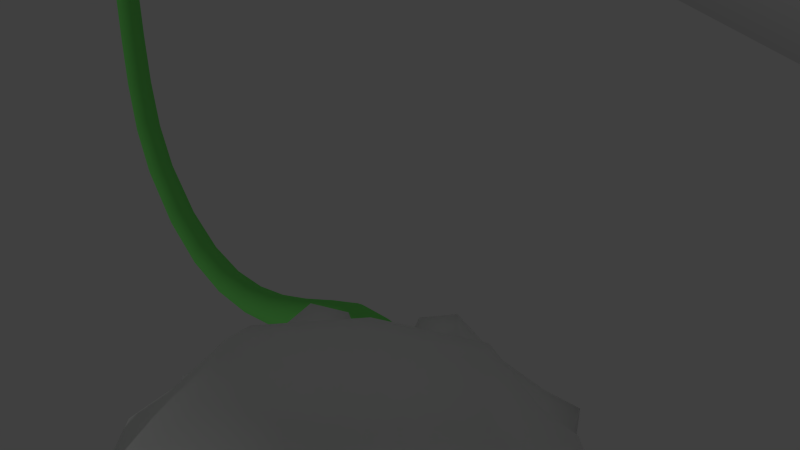 # Source: suzanne_achterbahn.blend  (saved by Blender 2.70.0; exported with 4.5.12 LTS)
import bpy
from mathutils import Matrix  # noqa: F401  (used for matrix-valued properties, if any)

bpy.ops.wm.read_factory_settings(use_empty=True)
scene = bpy.context.scene
scene.name = 'Scene'

# ---- collections
col_collection_1 = bpy.data.collections.new('Collection 1'); scene.collection.children.link(col_collection_1)

# ---- materials (node trees are filled in below, after node groups)
mat_material = bpy.data.materials.new('Material')
mat_material.alpha_threshold = 0.0
mat_material.use_transparent_shadow = False
mat_material.diffuse_color = (0.1929, 0.8, 0.156, 1.0)
mat_material.roughness = 0.5
mat_material.line_color = (0.0, 0.0, 0.0, 1.0)

# ---- material node trees

# ---- world
world_world = bpy.data.worlds.new('World'); scene.world = world_world
world_world.color = (0.05088, 0.05088, 0.05088)
world_world.use_sun_shadow = False
world_world.sun_shadow_jitter_overblur = 0.0
world_world.cycles.sampling_method = 'MANUAL'
world_world.cycles.sample_map_resolution = 256

# ---- cameras
cam_camera_001 = bpy.data.cameras.new('Camera.001')
cam_camera_001.clip_end = 100.0
cam_camera_001.lens = 35.0
cam_camera_001.sensor_width = 32.0
cam_camera_001.sensor_height = 18.0
cam_camera_001.dof.focus_distance = 0.0
cam_camera_001.dof.aperture_fstop = 128.0
cam_camera = bpy.data.cameras.new('Camera')
cam_camera.clip_end = 100.0
cam_camera.lens = 35.0
cam_camera.sensor_width = 32.0
cam_camera.sensor_height = 18.0
cam_camera.ortho_scale = 7.314
cam_camera.dof.focus_distance = 0.0
cam_camera.dof.aperture_fstop = 128.0

# ---- lights
light_lamp = bpy.data.lights.new('Lamp', 'POINT')
light_lamp.transmission_factor = 0.0
light_lamp.cutoff_distance = 30.0
light_lamp.energy = 100.0
light_lamp.shadow_buffer_clip_start = 1.001
light_lamp.shadow_soft_size = 0.1
light_lamp.shadow_maximum_resolution = 0.006
light_lamp.use_absolute_resolution = True
light_lamp.cycles.use_multiple_importance_sampling = False

# ---- meshes
me_plane = bpy.data.meshes.new('Plane')
me_plane.from_pydata([(-1.0, -1.0, 0.0), (1.0, -1.0, 0.0), (-1.0, 1.0, 0.0), (1.0, 1.0, 0.0)], [], [(0, 1, 3, 2)])
me_plane.use_remesh_preserve_volume = False
me_plane.use_remesh_preserve_attributes = False
me_plane.use_mirror_vertex_groups = False
me_plane.update()
me_cylinder_001 = bpy.data.meshes.new('Cylinder.001')
me_cylinder_001.from_pydata([(0.0, 1.0, -1.0), (0.0, 1.0, 1.0), (0.1951, 0.9808, -1.0), (0.1951, 0.9808, 1.0), (0.3827, 0.9239, -1.0), (0.3827, 0.9239, 1.0), (0.5556, 0.8315, -1.0), (0.5556, 0.8315, 1.0), (0.7071, 0.7071, -1.0), (0.7071, 0.7071, 1.0), (0.8315, 0.5556, -1.0), (0.8315, 0.5556, 1.0), (0.9239, 0.3827, -1.0), (0.9239, 0.3827, 1.0), (0.9808, 0.1951, -1.0), (0.9808, 0.1951, 1.0), (1.0, 7.55e-08, -1.0), (1.0, 7.55e-08, 1.0), (0.9808, -0.1951, -1.0), (0.9808, -0.1951, 1.0), (0.9239, -0.3827, -1.0), (0.9239, -0.3827, 1.0), (0.8315, -0.5556, -1.0), (0.8315, -0.5556, 1.0), (0.7071, -0.7071, -1.0), (0.7071, -0.7071, 1.0), (0.5556, -0.8315, -1.0), (0.5556, -0.8315, 1.0), (0.3827, -0.9239, -1.0), (0.3827, -0.9239, 1.0), (0.1951, -0.9808, -1.0), (0.1951, -0.9808, 1.0), (-3.258e-07, -1.0, -1.0), (-3.258e-07, -1.0, 1.0), (-0.1951, -0.9808, -1.0), (-0.1951, -0.9808, 1.0), (-0.3827, -0.9239, -1.0), (-0.3827, -0.9239, 1.0), (-0.5556, -0.8315, -1.0), (-0.5556, -0.8315, 1.0), (-0.7071, -0.7071, -1.0), (-0.7071, -0.7071, 1.0), (-0.8315, -0.5556, -1.0), (-0.8315, -0.5556, 1.0), (-0.9239, -0.3827, -1.0), (-0.9239, -0.3827, 1.0), (-0.9808, -0.1951, -1.0), (-0.9808, -0.1951, 1.0), (-1.0, 9.656e-07, -1.0), (-1.0, 9.656e-07, 1.0), (-0.9808, 0.1951, -1.0), (-0.9808, 0.1951, 1.0), (-0.9239, 0.3827, -1.0), (-0.9239, 0.3827, 1.0), (-0.8315, 0.5556, -1.0), (-0.8315, 0.5556, 1.0), (-0.7071, 0.7071, -1.0), (-0.7071, 0.7071, 1.0), (-0.5556, 0.8315, -1.0), (-0.5556, 0.8315, 1.0), (-0.3827, 0.9239, -1.0), (-0.3827, 0.9239, 1.0), (-0.1951, 0.9808, -1.0), (-0.1951, 0.9808, 1.0)], [], [(0, 1, 3, 2), (2, 3, 5, 4), (4, 5, 7, 6), (6, 7, 9, 8), (8, 9, 11, 10), (10, 11, 13, 12), (12, 13, 15, 14), (14, 15, 17, 16), (16, 17, 19, 18), (18, 19, 21, 20), (20, 21, 23, 22), (22, 23, 25, 24), (24, 25, 27, 26), (26, 27, 29, 28), (28, 29, 31, 30), (30, 31, 33, 32), (32, 33, 35, 34), (34, 35, 37, 36), (36, 37, 39, 38), (38, 39, 41, 40), (40, 41, 43, 42), (42, 43, 45, 44), (44, 45, 47, 46), (46, 47, 49, 48), (48, 49, 51, 50), (50, 51, 53, 52), (52, 53, 55, 54), (54, 55, 57, 56), (56, 57, 59, 58), (58, 59, 61, 60), (3, 1, 63, 61, 59, 57, 55, 53, 51, 49, 47, 45, 43, 41, 39, 37, 35, 33, 31, 29, 27, 25, 23, 21, 19, 17, 15, 13, 11, 9, 7, 5), (62, 63, 1, 0), (60, 61, 63, 62), (0, 2, 4, 6, 8, 10, 12, 14, 16, 18, 20, 22, 24, 26, 28, 30, 32, 34, 36, 38, 40, 42, 44, 46, 48, 50, 52, 54, 56, 58, 60, 62)])
me_cylinder_001.use_remesh_preserve_volume = False
me_cylinder_001.use_remesh_preserve_attributes = False
me_cylinder_001.use_mirror_vertex_groups = False
me_cylinder_001.update()
me_cylinder = bpy.data.meshes.new('Cylinder')
me_cylinder.from_pydata([(0.0, 1.0, -1.0), (0.0, 1.0, 1.0), (0.1951, 0.9808, -1.0), (0.1951, 0.9808, 1.0), (0.3827, 0.9239, -1.0), (0.3827, 0.9239, 1.0), (0.5556, 0.8315, -1.0), (0.5556, 0.8315, 1.0), (0.7071, 0.7071, -1.0), (0.7071, 0.7071, 1.0), (0.8315, 0.5556, -1.0), (0.8315, 0.5556, 1.0), (0.9239, 0.3827, -1.0), (0.9239, 0.3827, 1.0), (0.9808, 0.1951, -1.0), (0.9808, 0.1951, 1.0), (1.0, 7.55e-08, -1.0), (1.0, 7.55e-08, 1.0), (0.9808, -0.1951, -1.0), (0.9808, -0.1951, 1.0), (0.9239, -0.3827, -1.0), (0.9239, -0.3827, 1.0), (0.8315, -0.5556, -1.0), (0.8315, -0.5556, 1.0), (0.7071, -0.7071, -1.0), (0.7071, -0.7071, 1.0), (0.5556, -0.8315, -1.0), (0.5556, -0.8315, 1.0), (0.3827, -0.9239, -1.0), (0.3827, -0.9239, 1.0), (0.1951, -0.9808, -1.0), (0.1951, -0.9808, 1.0), (-3.258e-07, -1.0, -1.0), (-3.258e-07, -1.0, 1.0), (-0.1951, -0.9808, -1.0), (-0.1951, -0.9808, 1.0), (-0.3827, -0.9239, -1.0), (-0.3827, -0.9239, 1.0), (-0.5556, -0.8315, -1.0), (-0.5556, -0.8315, 1.0), (-0.7071, -0.7071, -1.0), (-0.7071, -0.7071, 1.0), (-0.8315, -0.5556, -1.0), (-0.8315, -0.5556, 1.0), (-0.9239, -0.3827, -1.0), (-0.9239, -0.3827, 1.0), (-0.9808, -0.1951, -1.0), (-0.9808, -0.1951, 1.0), (-1.0, 9.656e-07, -1.0), (-1.0, 9.656e-07, 1.0), (-0.9808, 0.1951, -1.0), (-0.9808, 0.1951, 1.0), (-0.9239, 0.3827, -1.0), (-0.9239, 0.3827, 1.0), (-0.8315, 0.5556, -1.0), (-0.8315, 0.5556, 1.0), (-0.7071, 0.7071, -1.0), (-0.7071, 0.7071, 1.0), (-0.5556, 0.8315, -1.0), (-0.5556, 0.8315, 1.0), (-0.3827, 0.9239, -1.0), (-0.3827, 0.9239, 1.0), (-0.1951, 0.9808, -1.0), (-0.1951, 0.9808, 1.0)], [], [(0, 1, 3, 2), (2, 3, 5, 4), (4, 5, 7, 6), (6, 7, 9, 8), (8, 9, 11, 10), (10, 11, 13, 12), (12, 13, 15, 14), (14, 15, 17, 16), (16, 17, 19, 18), (18, 19, 21, 20), (20, 21, 23, 22), (22, 23, 25, 24), (24, 25, 27, 26), (26, 27, 29, 28), (28, 29, 31, 30), (30, 31, 33, 32), (32, 33, 35, 34), (34, 35, 37, 36), (36, 37, 39, 38), (38, 39, 41, 40), (40, 41, 43, 42), (42, 43, 45, 44), (44, 45, 47, 46), (46, 47, 49, 48), (48, 49, 51, 50), (50, 51, 53, 52), (52, 53, 55, 54), (54, 55, 57, 56), (56, 57, 59, 58), (58, 59, 61, 60), (3, 1, 63, 61, 59, 57, 55, 53, 51, 49, 47, 45, 43, 41, 39, 37, 35, 33, 31, 29, 27, 25, 23, 21, 19, 17, 15, 13, 11, 9, 7, 5), (62, 63, 1, 0), (60, 61, 63, 62), (0, 2, 4, 6, 8, 10, 12, 14, 16, 18, 20, 22, 24, 26, 28, 30, 32, 34, 36, 38, 40, 42, 44, 46, 48, 50, 52, 54, 56, 58, 60, 62)])
me_cylinder.use_remesh_preserve_volume = False
me_cylinder.use_remesh_preserve_attributes = False
me_cylinder.use_mirror_vertex_groups = False
me_cylinder.update()
me_suzanne = bpy.data.meshes.new('Suzanne')
me_suzanne.from_pydata([(0.4375, -0.7656, 0.1641), (-0.4375, -0.7656, 0.1641), (0.5, -0.6875, 0.09375), (-0.5, -0.6875, 0.09375), (0.5469, -0.5781, 0.05469), (-0.5469, -0.5781, 0.05469), (0.3516, -0.6172, -0.02344), (-0.3516, -0.6172, -0.02344), (0.3516, -0.7188, 0.03125), (-0.3516, -0.7188, 0.03125), (0.3516, -0.7812, 0.1328), (-0.3516, -0.7812, 0.1328), (0.2734, -0.7969, 0.1641), (-0.2734, -0.7969, 0.1641), (0.2031, -0.7422, 0.09375), (-0.2031, -0.7422, 0.09375), (0.1562, -0.6484, 0.05469), (-0.1562, -0.6484, 0.05469), (0.07812, -0.6562, 0.2422), (-0.07812, -0.6562, 0.2422), (0.1406, -0.7422, 0.2422), (-0.1406, -0.7422, 0.2422), (0.2422, -0.7969, 0.2422), (-0.2422, -0.7969, 0.2422), (0.2734, -0.7969, 0.3281), (-0.2734, -0.7969, 0.3281), (0.2031, -0.7422, 0.3906), (-0.2031, -0.7422, 0.3906), (0.1562, -0.6484, 0.4375), (-0.1562, -0.6484, 0.4375), (0.3516, -0.6172, 0.5156), (-0.3516, -0.6172, 0.5156), (0.3516, -0.7188, 0.4531), (-0.3516, -0.7188, 0.4531), (0.3516, -0.7812, 0.3594), (-0.3516, -0.7812, 0.3594), (0.4375, -0.7656, 0.3281), (-0.4375, -0.7656, 0.3281), (0.5, -0.6875, 0.3906), (-0.5, -0.6875, 0.3906), (0.5469, -0.5781, 0.4375), (-0.5469, -0.5781, 0.4375), (0.625, -0.5625, 0.2422), (-0.625, -0.5625, 0.2422), (0.5625, -0.6719, 0.2422), (-0.5625, -0.6719, 0.2422), (0.4688, -0.7578, 0.2422), (-0.4688, -0.7578, 0.2422), (0.4766, -0.7734, 0.2422), (-0.4766, -0.7734, 0.2422), (0.4453, -0.7812, 0.3359), (-0.4453, -0.7812, 0.3359), (0.3516, -0.8047, 0.375), (-0.3516, -0.8047, 0.375), (0.2656, -0.8203, 0.3359), (-0.2656, -0.8203, 0.3359), (0.2266, -0.8203, 0.2422), (-0.2266, -0.8203, 0.2422), (0.2656, -0.8203, 0.1562), (-0.2656, -0.8203, 0.1562), (0.3516, -0.8281, 0.2422), (-0.3516, -0.8281, 0.2422), (0.3516, -0.8047, 0.1172), (-0.3516, -0.8047, 0.1172), (0.4453, -0.7812, 0.1562), (-0.4453, -0.7812, 0.1562), (0.0, -0.7422, 0.4297), (0.0, -0.8203, 0.3516), (0.0, -0.7344, -0.6797), (0.0, -0.7812, -0.3203), (0.0, -0.7969, -0.1875), (0.0, -0.7188, -0.7734), (0.0, -0.6016, 0.4062), (0.0, -0.5703, 0.5703), (0.0, 0.5469, 0.8984), (0.0, 0.8516, 0.5625), (0.0, 0.8281, 0.07031), (0.0, 0.3516, -0.3828), (0.2031, -0.5625, -0.1875), (-0.2031, -0.5625, -0.1875), (0.3125, -0.5703, -0.4375), (-0.3125, -0.5703, -0.4375), (0.3516, -0.5703, -0.6953), (-0.3516, -0.5703, -0.6953), (0.3672, -0.5312, -0.8906), (-0.3672, -0.5312, -0.8906), (0.3281, -0.5234, -0.9453), (-0.3281, -0.5234, -0.9453), (0.1797, -0.5547, -0.9688), (-0.1797, -0.5547, -0.9688), (0.0, -0.5781, -0.9844), (0.4375, -0.5312, -0.1406), (-0.4375, -0.5312, -0.1406), (0.6328, -0.5391, -0.03906), (-0.6328, -0.5391, -0.03906), (0.8281, -0.4453, 0.1484), (-0.8281, -0.4453, 0.1484), (0.8594, -0.5938, 0.4297), (-0.8594, -0.5938, 0.4297), (0.7109, -0.625, 0.4844), (-0.7109, -0.625, 0.4844), (0.4922, -0.6875, 0.6016), (-0.4922, -0.6875, 0.6016), (0.3203, -0.7344, 0.7578), (-0.3203, -0.7344, 0.7578), (0.1562, -0.7578, 0.7188), (-0.1562, -0.7578, 0.7188), (0.0625, -0.75, 0.4922), (-0.0625, -0.75, 0.4922), (0.1641, -0.7734, 0.4141), (-0.1641, -0.7734, 0.4141), (0.125, -0.7656, 0.3047), (-0.125, -0.7656, 0.3047), (0.2031, -0.7422, 0.09375), (-0.2031, -0.7422, 0.09375), (0.375, -0.7031, 0.01562), (-0.375, -0.7031, 0.01562), (0.4922, -0.6719, 0.0625), (-0.4922, -0.6719, 0.0625), (0.625, -0.6484, 0.1875), (-0.625, -0.6484, 0.1875), (0.6406, -0.6484, 0.2969), (-0.6406, -0.6484, 0.2969), (0.6016, -0.6641, 0.375), (-0.6016, -0.6641, 0.375), (0.4297, -0.7188, 0.4375), (-0.4297, -0.7188, 0.4375), (0.25, -0.7578, 0.4688), (-0.25, -0.7578, 0.4688), (0.0, -0.7344, -0.7656), (0.1094, -0.7344, -0.7188), (-0.1094, -0.7344, -0.7188), (0.1172, -0.7109, -0.8359), (-0.1172, -0.7109, -0.8359), (0.0625, -0.6953, -0.8828), (-0.0625, -0.6953, -0.8828), (0.0, -0.6875, -0.8906), (0.0, -0.75, -0.1953), (0.0, -0.7422, -0.1406), (0.1016, -0.7422, -0.1484), (-0.1016, -0.7422, -0.1484), (0.125, -0.75, -0.2266), (-0.125, -0.75, -0.2266), (0.08594, -0.7422, -0.2891), (-0.08594, -0.7422, -0.2891), (0.3984, -0.6719, -0.04688), (-0.3984, -0.6719, -0.04688), (0.6172, -0.625, 0.05469), (-0.6172, -0.625, 0.05469), (0.7266, -0.6016, 0.2031), (-0.7266, -0.6016, 0.2031), (0.7422, -0.6562, 0.375), (-0.7422, -0.6562, 0.375), (0.6875, -0.7266, 0.4141), (-0.6875, -0.7266, 0.4141), (0.4375, -0.7969, 0.5469), (-0.4375, -0.7969, 0.5469), (0.3125, -0.8359, 0.6406), (-0.3125, -0.8359, 0.6406), (0.2031, -0.8516, 0.6172), (-0.2031, -0.8516, 0.6172), (0.1016, -0.8438, 0.4297), (-0.1016, -0.8438, 0.4297), (0.125, -0.8125, -0.1016), (-0.125, -0.8125, -0.1016), (0.2109, -0.7109, -0.4453), (-0.2109, -0.7109, -0.4453), (0.25, -0.6875, -0.7031), (-0.25, -0.6875, -0.7031), (0.2656, -0.6641, -0.8203), (-0.2656, -0.6641, -0.8203), (0.2344, -0.6328, -0.9141), (-0.2344, -0.6328, -0.9141), (0.1641, -0.6328, -0.9297), (-0.1641, -0.6328, -0.9297), (0.0, -0.6406, -0.9453), (0.0, -0.7266, 0.04688), (0.0, -0.7656, 0.2109), (0.3281, -0.7422, 0.4766), (-0.3281, -0.7422, 0.4766), (0.1641, -0.75, 0.1406), (-0.1641, -0.75, 0.1406), (0.1328, -0.7578, 0.2109), (-0.1328, -0.7578, 0.2109), (0.1172, -0.7344, -0.6875), (-0.1172, -0.7344, -0.6875), (0.07812, -0.75, -0.4453), (-0.07812, -0.75, -0.4453), (0.0, -0.75, -0.4453), (0.0, -0.7422, -0.3281), (0.09375, -0.7812, -0.2734), (-0.09375, -0.7812, -0.2734), (0.1328, -0.7969, -0.2266), (-0.1328, -0.7969, -0.2266), (0.1094, -0.7812, -0.1328), (-0.1094, -0.7812, -0.1328), (0.03906, -0.7812, -0.125), (-0.03906, -0.7812, -0.125), (0.0, -0.8281, -0.2031), (0.04688, -0.8125, -0.1484), (-0.04688, -0.8125, -0.1484), (0.09375, -0.8125, -0.1562), (-0.09375, -0.8125, -0.1562), (0.1094, -0.8281, -0.2266), (-0.1094, -0.8281, -0.2266), (0.07812, -0.8047, -0.25), (-0.07812, -0.8047, -0.25), (0.0, -0.8047, -0.2891), (0.2578, -0.5547, -0.3125), (-0.2578, -0.5547, -0.3125), (0.1641, -0.7109, -0.2422), (-0.1641, -0.7109, -0.2422), (0.1797, -0.7109, -0.3125), (-0.1797, -0.7109, -0.3125), (0.2344, -0.5547, -0.25), (-0.2344, -0.5547, -0.25), (0.0, -0.6875, -0.875), (0.04688, -0.6875, -0.8672), (-0.04688, -0.6875, -0.8672), (0.09375, -0.7109, -0.8203), (-0.09375, -0.7109, -0.8203), (0.09375, -0.7266, -0.7422), (-0.09375, -0.7266, -0.7422), (0.0, -0.6562, -0.7812), (0.09375, -0.6641, -0.75), (-0.09375, -0.6641, -0.75), (0.09375, -0.6406, -0.8125), (-0.09375, -0.6406, -0.8125), (0.04688, -0.6328, -0.8516), (-0.04688, -0.6328, -0.8516), (0.0, -0.6328, -0.8594), (0.1719, -0.7812, 0.2188), (-0.1719, -0.7812, 0.2188), (0.1875, -0.7734, 0.1562), (-0.1875, -0.7734, 0.1562), (0.3359, -0.7578, 0.4297), (-0.3359, -0.7578, 0.4297), (0.2734, -0.7734, 0.4219), (-0.2734, -0.7734, 0.4219), (0.4219, -0.7734, 0.3984), (-0.4219, -0.7734, 0.3984), (0.5625, -0.6953, 0.3516), (-0.5625, -0.6953, 0.3516), (0.5859, -0.6875, 0.2891), (-0.5859, -0.6875, 0.2891), (0.5781, -0.6797, 0.1953), (-0.5781, -0.6797, 0.1953), (0.4766, -0.7188, 0.1016), (-0.4766, -0.7188, 0.1016), (0.375, -0.7422, 0.0625), (-0.375, -0.7422, 0.0625), (0.2266, -0.7812, 0.1094), (-0.2266, -0.7812, 0.1094), (0.1797, -0.7812, 0.2969), (-0.1797, -0.7812, 0.2969), (0.2109, -0.7812, 0.375), (-0.2109, -0.7812, 0.375), (0.2344, -0.7578, 0.3594), (-0.2344, -0.7578, 0.3594), (0.1953, -0.7578, 0.2969), (-0.1953, -0.7578, 0.2969), (0.2422, -0.7578, 0.125), (-0.2422, -0.7578, 0.125), (0.375, -0.7266, 0.08594), (-0.375, -0.7266, 0.08594), (0.4609, -0.7031, 0.1172), (-0.4609, -0.7031, 0.1172), (0.5469, -0.6719, 0.2109), (-0.5469, -0.6719, 0.2109), (0.5547, -0.6719, 0.2812), (-0.5547, -0.6719, 0.2812), (0.5312, -0.6797, 0.3359), (-0.5312, -0.6797, 0.3359), (0.4141, -0.75, 0.3906), (-0.4141, -0.75, 0.3906), (0.2812, -0.7656, 0.3984), (-0.2812, -0.7656, 0.3984), (0.3359, -0.75, 0.4062), (-0.3359, -0.75, 0.4062), (0.2031, -0.75, 0.1719), (-0.2031, -0.75, 0.1719), (0.1953, -0.75, 0.2266), (-0.1953, -0.75, 0.2266), (0.1094, -0.6094, 0.4609), (-0.1094, -0.6094, 0.4609), (0.1953, -0.6172, 0.6641), (-0.1953, -0.6172, 0.6641), (0.3359, -0.5938, 0.6875), (-0.3359, -0.5938, 0.6875), (0.4844, -0.5547, 0.5547), (-0.4844, -0.5547, 0.5547), (0.6797, -0.4922, 0.4531), (-0.6797, -0.4922, 0.4531), (0.7969, -0.4609, 0.4062), (-0.7969, -0.4609, 0.4062), (0.7734, -0.375, 0.1641), (-0.7734, -0.375, 0.1641), (0.6016, -0.4141, 0.0), (-0.6016, -0.4141, 0.0), (0.4375, -0.4688, -0.09375), (-0.4375, -0.4688, -0.09375), (0.0, -0.2891, 0.8984), (0.0, 0.07812, 0.9844), (0.0, 0.6719, -0.1953), (0.0, -0.1875, -0.4609), (0.0, -0.4609, -0.9766), (0.0, -0.3438, -0.8047), (0.0, -0.3203, -0.5703), (0.0, -0.2812, -0.4844), (0.8516, -0.05469, 0.2344), (-0.8516, -0.05469, 0.2344), (0.8594, 0.04688, 0.3203), (-0.8594, 0.04688, 0.3203), (0.7734, 0.4375, 0.2656), (-0.7734, 0.4375, 0.2656), (0.4609, 0.7031, 0.4375), (-0.4609, 0.7031, 0.4375), (0.7344, -0.07031, -0.04688), (-0.7344, -0.07031, -0.04688), (0.5938, 0.1641, -0.125), (-0.5938, 0.1641, -0.125), (0.6406, 0.4297, -0.007812), (-0.6406, 0.4297, -0.007812), (0.3359, 0.6641, 0.05469), (-0.3359, 0.6641, 0.05469), (0.2344, -0.4062, -0.3516), (-0.2344, -0.4062, -0.3516), (0.1797, -0.2578, -0.4141), (-0.1797, -0.2578, -0.4141), (0.2891, -0.3828, -0.7109), (-0.2891, -0.3828, -0.7109), (0.25, -0.3906, -0.5), (-0.25, -0.3906, -0.5), (0.3281, -0.3984, -0.9141), (-0.3281, -0.3984, -0.9141), (0.1406, -0.3672, -0.7578), (-0.1406, -0.3672, -0.7578), (0.125, -0.3594, -0.5391), (-0.125, -0.3594, -0.5391), (0.1641, -0.4375, -0.9453), (-0.1641, -0.4375, -0.9453), (0.2188, -0.4297, -0.2812), (-0.2188, -0.4297, -0.2812), (0.2109, -0.4688, -0.2266), (-0.2109, -0.4688, -0.2266), (0.2031, -0.5, -0.1719), (-0.2031, -0.5, -0.1719), (0.2109, -0.1641, -0.3906), (-0.2109, -0.1641, -0.3906), (0.2969, 0.2656, -0.3125), (-0.2969, 0.2656, -0.3125), (0.3438, 0.5391, -0.1484), (-0.3438, 0.5391, -0.1484), (0.4531, 0.3828, 0.8672), (-0.4531, 0.3828, 0.8672), (0.4531, 0.07031, 0.9297), (-0.4531, 0.07031, 0.9297), (0.4531, -0.2344, 0.8516), (-0.4531, -0.2344, 0.8516), (0.4609, -0.4297, 0.5234), (-0.4609, -0.4297, 0.5234), (0.7266, -0.3359, 0.4062), (-0.7266, -0.3359, 0.4062), (0.6328, -0.2812, 0.4531), (-0.6328, -0.2812, 0.4531), (0.6406, -0.05469, 0.7031), (-0.6406, -0.05469, 0.7031), (0.7969, -0.125, 0.5625), (-0.7969, -0.125, 0.5625), (0.7969, 0.1172, 0.6172), (-0.7969, 0.1172, 0.6172), (0.6406, 0.1953, 0.75), (-0.6406, 0.1953, 0.75), (0.6406, 0.4453, 0.6797), (-0.6406, 0.4453, 0.6797), (0.7969, 0.3594, 0.5391), (-0.7969, 0.3594, 0.5391), (0.6172, 0.5859, 0.3281), (-0.6172, 0.5859, 0.3281), (0.4844, 0.5469, 0.02344), (-0.4844, 0.5469, 0.02344), (0.8203, 0.2031, 0.3281), (-0.8203, 0.2031, 0.3281), (0.4062, -0.1484, -0.1719), (-0.4062, -0.1484, -0.1719), (0.4297, 0.2109, -0.1953), (-0.4297, 0.2109, -0.1953), (0.8906, 0.2344, 0.4062), (-0.8906, 0.2344, 0.4062), (0.7734, 0.125, -0.1406), (-0.7734, 0.125, -0.1406), (1.039, 0.3281, -0.1016), (-1.039, 0.3281, -0.1016), (1.281, 0.4297, 0.05469), (-1.281, 0.4297, 0.05469), (1.352, 0.4219, 0.3203), (-1.352, 0.4219, 0.3203), (1.234, 0.4219, 0.5078), (-1.234, 0.4219, 0.5078), (1.023, 0.3125, 0.4766), (-1.023, 0.3125, 0.4766), (1.016, 0.2891, 0.4141), (-1.016, 0.2891, 0.4141), (1.188, 0.3906, 0.4375), (-1.188, 0.3906, 0.4375), (1.266, 0.4062, 0.2891), (-1.266, 0.4062, 0.2891), (1.211, 0.4062, 0.07812), (-1.211, 0.4062, 0.07812), (1.031, 0.3047, -0.03906), (-1.031, 0.3047, -0.03906), (0.8281, 0.1328, -0.07031), (-0.8281, 0.1328, -0.07031), (0.9219, 0.2188, 0.3594), (-0.9219, 0.2188, 0.3594), (0.9453, 0.2891, 0.3047), (-0.9453, 0.2891, 0.3047), (0.8828, 0.2109, -0.02344), (-0.8828, 0.2109, -0.02344), (1.039, 0.3672, 0.0), (-1.039, 0.3672, 0.0), (1.188, 0.4453, 0.09375), (-1.188, 0.4453, 0.09375), (1.234, 0.4453, 0.25), (-1.234, 0.4453, 0.25), (1.172, 0.4375, 0.3594), (-1.172, 0.4375, 0.3594), (1.023, 0.3594, 0.3438), (-1.023, 0.3594, 0.3438), (0.8438, 0.2109, 0.2891), (-0.8438, 0.2109, 0.2891), (0.8359, 0.2734, 0.1719), (-0.8359, 0.2734, 0.1719), (0.7578, 0.2734, 0.09375), (-0.7578, 0.2734, 0.09375), (0.8203, 0.2734, 0.08594), (-0.8203, 0.2734, 0.08594), (0.8438, 0.2734, 0.01562), (-0.8438, 0.2734, 0.01562), (0.8125, 0.2734, -0.01562), (-0.8125, 0.2734, -0.01562), (0.7266, 0.07031, 0.0), (-0.7266, 0.07031, 0.0), (0.7188, 0.1719, -0.02344), (-0.7188, 0.1719, -0.02344), (0.7188, 0.1875, 0.03906), (-0.7188, 0.1875, 0.03906), (0.7969, 0.2109, 0.2031), (-0.7969, 0.2109, 0.2031), (0.8906, 0.2656, 0.2422), (-0.8906, 0.2656, 0.2422), (0.8906, 0.3203, 0.2344), (-0.8906, 0.3203, 0.2344), (0.8125, 0.3203, -0.01562), (-0.8125, 0.3203, -0.01562), (0.8516, 0.3203, 0.01562), (-0.8516, 0.3203, 0.01562), (0.8281, 0.3203, 0.07812), (-0.8281, 0.3203, 0.07812), (0.7656, 0.3203, 0.09375), (-0.7656, 0.3203, 0.09375), (0.8438, 0.3203, 0.1719), (-0.8438, 0.3203, 0.1719), (1.039, 0.4141, 0.3281), (-1.039, 0.4141, 0.3281), (1.188, 0.4844, 0.3438), (-1.188, 0.4844, 0.3438), (1.258, 0.4922, 0.2422), (-1.258, 0.4922, 0.2422), (1.211, 0.4844, 0.08594), (-1.211, 0.4844, 0.08594), (1.047, 0.4219, 0.0), (-1.047, 0.4219, 0.0), (0.8828, 0.2656, -0.01562), (-0.8828, 0.2656, -0.01562), (0.9531, 0.3438, 0.2891), (-0.9531, 0.3438, 0.2891), (0.8906, 0.3281, 0.1094), (-0.8906, 0.3281, 0.1094), (0.9375, 0.3359, 0.0625), (-0.9375, 0.3359, 0.0625), (1.0, 0.3672, 0.125), (-1.0, 0.3672, 0.125), (0.9609, 0.3516, 0.1719), (-0.9609, 0.3516, 0.1719), (1.016, 0.375, 0.2344), (-1.016, 0.375, 0.2344), (1.055, 0.3828, 0.1875), (-1.055, 0.3828, 0.1875), (1.109, 0.3906, 0.2109), (-1.109, 0.3906, 0.2109), (1.086, 0.3906, 0.2734), (-1.086, 0.3906, 0.2734), (1.023, 0.4844, 0.4375), (-1.023, 0.4844, 0.4375), (1.25, 0.5469, 0.4688), (-1.25, 0.5469, 0.4688), (1.367, 0.5, 0.2969), (-1.367, 0.5, 0.2969), (1.312, 0.5312, 0.05469), (-1.312, 0.5312, 0.05469), (1.039, 0.4922, -0.08594), (-1.039, 0.4922, -0.08594), (0.7891, 0.3281, -0.125), (-0.7891, 0.3281, -0.125), (0.8594, 0.3828, 0.3828), (-0.8594, 0.3828, 0.3828)], [], [(46, 0, 2, 44), (3, 1, 47, 45), (44, 2, 4, 42), (5, 3, 45, 43), (2, 8, 6, 4), (7, 9, 3, 5), (0, 10, 8, 2), (9, 11, 1, 3), (10, 12, 14, 8), (15, 13, 11, 9), (8, 14, 16, 6), (17, 15, 9, 7), (14, 20, 18, 16), (19, 21, 15, 17), (12, 22, 20, 14), (21, 23, 13, 15), (22, 24, 26, 20), (27, 25, 23, 21), (20, 26, 28, 18), (29, 27, 21, 19), (26, 32, 30, 28), (31, 33, 27, 29), (24, 34, 32, 26), (33, 35, 25, 27), (34, 36, 38, 32), (39, 37, 35, 33), (32, 38, 40, 30), (41, 39, 33, 31), (38, 44, 42, 40), (43, 45, 39, 41), (36, 46, 44, 38), (45, 47, 37, 39), (46, 36, 50, 48), (51, 37, 47, 49), (36, 34, 52, 50), (53, 35, 37, 51), (34, 24, 54, 52), (55, 25, 35, 53), (24, 22, 56, 54), (57, 23, 25, 55), (22, 12, 58, 56), (59, 13, 23, 57), (12, 10, 62, 58), (63, 11, 13, 59), (10, 0, 64, 62), (65, 1, 11, 63), (0, 46, 48, 64), (49, 47, 1, 65), (60, 64, 48), (49, 65, 61), (62, 64, 60), (61, 65, 63), (60, 58, 62), (63, 59, 61), (60, 56, 58), (59, 57, 61), (60, 54, 56), (57, 55, 61), (60, 52, 54), (55, 53, 61), (60, 50, 52), (53, 51, 61), (60, 48, 50), (51, 49, 61), (88, 173, 175, 90), (175, 174, 89, 90), (86, 171, 173, 88), (174, 172, 87, 89), (84, 169, 171, 86), (172, 170, 85, 87), (82, 167, 169, 84), (170, 168, 83, 85), (80, 165, 167, 82), (168, 166, 81, 83), (78, 91, 145, 163), (146, 92, 79, 164), (91, 93, 147, 145), (148, 94, 92, 146), (93, 95, 149, 147), (150, 96, 94, 148), (95, 97, 151, 149), (152, 98, 96, 150), (97, 99, 153, 151), (154, 100, 98, 152), (99, 101, 155, 153), (156, 102, 100, 154), (101, 103, 157, 155), (158, 104, 102, 156), (103, 105, 159, 157), (160, 106, 104, 158), (105, 107, 161, 159), (162, 108, 106, 160), (107, 66, 67, 161), (67, 66, 108, 162), (109, 127, 159, 161), (160, 128, 110, 162), (127, 178, 157, 159), (158, 179, 128, 160), (125, 155, 157, 178), (158, 156, 126, 179), (123, 153, 155, 125), (156, 154, 124, 126), (121, 151, 153, 123), (154, 152, 122, 124), (119, 149, 151, 121), (152, 150, 120, 122), (117, 147, 149, 119), (150, 148, 118, 120), (115, 145, 147, 117), (148, 146, 116, 118), (113, 163, 145, 115), (146, 164, 114, 116), (113, 180, 176, 163), (176, 181, 114, 164), (109, 161, 67, 111), (67, 162, 110, 112), (111, 67, 177, 182), (177, 67, 112, 183), (176, 180, 182, 177), (183, 181, 176, 177), (134, 136, 175, 173), (175, 136, 135, 174), (132, 134, 173, 171), (174, 135, 133, 172), (130, 132, 171, 169), (172, 133, 131, 170), (165, 186, 184, 167), (185, 187, 166, 168), (130, 169, 167, 184), (168, 170, 131, 185), (143, 189, 188, 186), (188, 189, 144, 187), (184, 186, 188, 68), (188, 187, 185, 68), (129, 130, 184, 68), (185, 131, 129, 68), (141, 192, 190, 143), (191, 193, 142, 144), (139, 194, 192, 141), (193, 195, 140, 142), (138, 196, 194, 139), (195, 197, 138, 140), (137, 70, 196, 138), (197, 70, 137, 138), (189, 143, 190, 69), (191, 144, 189, 69), (69, 190, 205, 207), (206, 191, 69, 207), (70, 198, 199, 196), (200, 198, 70, 197), (196, 199, 201, 194), (202, 200, 197, 195), (194, 201, 203, 192), (204, 202, 195, 193), (192, 203, 205, 190), (206, 204, 193, 191), (198, 203, 201, 199), (202, 204, 198, 200), (198, 207, 205, 203), (206, 207, 198, 204), (138, 139, 163, 176), (164, 140, 138, 176), (139, 141, 210, 163), (211, 142, 140, 164), (141, 143, 212, 210), (213, 144, 142, 211), (143, 186, 165, 212), (166, 187, 144, 213), (80, 208, 212, 165), (213, 209, 81, 166), (208, 214, 210, 212), (211, 215, 209, 213), (78, 163, 210, 214), (211, 164, 79, 215), (130, 129, 71, 221), (71, 129, 131, 222), (132, 130, 221, 219), (222, 131, 133, 220), (134, 132, 219, 217), (220, 133, 135, 218), (136, 134, 217, 216), (218, 135, 136, 216), (216, 217, 228, 230), (229, 218, 216, 230), (217, 219, 226, 228), (227, 220, 218, 229), (219, 221, 224, 226), (225, 222, 220, 227), (221, 71, 223, 224), (223, 71, 222, 225), (223, 230, 228, 224), (229, 230, 223, 225), (224, 228, 226), (227, 229, 225), (182, 180, 233, 231), (234, 181, 183, 232), (111, 182, 231, 253), (232, 183, 112, 254), (109, 111, 253, 255), (254, 112, 110, 256), (180, 113, 251, 233), (252, 114, 181, 234), (113, 115, 249, 251), (250, 116, 114, 252), (115, 117, 247, 249), (248, 118, 116, 250), (117, 119, 245, 247), (246, 120, 118, 248), (119, 121, 243, 245), (244, 122, 120, 246), (121, 123, 241, 243), (242, 124, 122, 244), (123, 125, 239, 241), (240, 126, 124, 242), (125, 178, 235, 239), (236, 179, 126, 240), (178, 127, 237, 235), (238, 128, 179, 236), (127, 109, 255, 237), (256, 110, 128, 238), (237, 255, 257, 275), (258, 256, 238, 276), (235, 237, 275, 277), (276, 238, 236, 278), (239, 235, 277, 273), (278, 236, 240, 274), (241, 239, 273, 271), (274, 240, 242, 272), (243, 241, 271, 269), (272, 242, 244, 270), (245, 243, 269, 267), (270, 244, 246, 268), (247, 245, 267, 265), (268, 246, 248, 266), (249, 247, 265, 263), (266, 248, 250, 264), (251, 249, 263, 261), (264, 250, 252, 262), (233, 251, 261, 279), (262, 252, 234, 280), (255, 253, 259, 257), (260, 254, 256, 258), (253, 231, 281, 259), (282, 232, 254, 260), (231, 233, 279, 281), (280, 234, 232, 282), (66, 107, 283, 72), (284, 108, 66, 72), (107, 105, 285, 283), (286, 106, 108, 284), (105, 103, 287, 285), (288, 104, 106, 286), (103, 101, 289, 287), (290, 102, 104, 288), (101, 99, 291, 289), (292, 100, 102, 290), (99, 97, 293, 291), (294, 98, 100, 292), (97, 95, 295, 293), (296, 96, 98, 294), (95, 93, 297, 295), (298, 94, 96, 296), (93, 91, 299, 297), (300, 92, 94, 298), (307, 308, 327, 337), (328, 308, 307, 338), (306, 307, 337, 335), (338, 307, 306, 336), (305, 306, 335, 339), (336, 306, 305, 340), (88, 90, 305, 339), (305, 90, 89, 340), (86, 88, 339, 333), (340, 89, 87, 334), (84, 86, 333, 329), (334, 87, 85, 330), (82, 84, 329, 331), (330, 85, 83, 332), (329, 335, 337, 331), (338, 336, 330, 332), (329, 333, 339, 335), (340, 334, 330, 336), (325, 331, 337, 327), (338, 332, 326, 328), (80, 82, 331, 325), (332, 83, 81, 326), (208, 341, 343, 214), (344, 342, 209, 215), (80, 325, 341, 208), (342, 326, 81, 209), (78, 214, 343, 345), (344, 215, 79, 346), (78, 345, 299, 91), (300, 346, 79, 92), (76, 323, 351, 303), (352, 324, 76, 303), (303, 351, 349, 77), (350, 352, 303, 77), (77, 349, 347, 304), (348, 350, 77, 304), (304, 347, 327, 308), (328, 348, 304, 308), (325, 327, 347, 341), (348, 328, 326, 342), (295, 297, 317, 309), (318, 298, 296, 310), (75, 315, 323, 76), (324, 316, 75, 76), (301, 357, 355, 302), (356, 358, 301, 302), (302, 355, 353, 74), (354, 356, 302, 74), (74, 353, 315, 75), (316, 354, 74, 75), (291, 293, 361, 363), (362, 294, 292, 364), (363, 361, 367, 365), (368, 362, 364, 366), (365, 367, 369, 371), (370, 368, 366, 372), (371, 369, 375, 373), (376, 370, 372, 374), (313, 377, 373, 375), (374, 378, 314, 376), (315, 353, 373, 377), (374, 354, 316, 378), (353, 355, 371, 373), (372, 356, 354, 374), (355, 357, 365, 371), (366, 358, 356, 372), (357, 359, 363, 365), (364, 360, 358, 366), (289, 291, 363, 359), (364, 292, 290, 360), (73, 359, 357, 301), (358, 360, 73, 301), (283, 285, 287, 289), (288, 286, 284, 290), (283, 289, 359, 73), (360, 290, 284, 73), (72, 283, 73), (73, 284, 72), (293, 295, 309, 361), (310, 296, 294, 362), (309, 311, 367, 361), (368, 312, 310, 362), (311, 381, 369, 367), (370, 382, 312, 368), (313, 375, 369, 381), (370, 376, 314, 382), (347, 349, 385, 383), (386, 350, 348, 384), (317, 383, 385, 319), (386, 384, 318, 320), (297, 299, 383, 317), (384, 300, 298, 318), (299, 343, 341, 383), (342, 344, 300, 384), (341, 347, 383), (384, 348, 342), (299, 345, 343), (344, 346, 300), (313, 321, 379, 377), (380, 322, 314, 378), (315, 377, 379, 323), (380, 378, 316, 324), (319, 385, 379, 321), (380, 386, 320, 322), (349, 351, 379, 385), (380, 352, 350, 386), (323, 379, 351), (352, 380, 324), (399, 387, 413, 401), (414, 388, 400, 402), (399, 401, 403, 397), (404, 402, 400, 398), (397, 403, 405, 395), (406, 404, 398, 396), (395, 405, 407, 393), (408, 406, 396, 394), (393, 407, 409, 391), (410, 408, 394, 392), (391, 409, 411, 389), (412, 410, 392, 390), (409, 419, 417, 411), (418, 420, 410, 412), (407, 421, 419, 409), (420, 422, 408, 410), (405, 423, 421, 407), (422, 424, 406, 408), (403, 425, 423, 405), (424, 426, 404, 406), (401, 427, 425, 403), (426, 428, 402, 404), (401, 413, 415, 427), (416, 414, 402, 428), (317, 319, 443, 441), (444, 320, 318, 442), (319, 389, 411, 443), (412, 390, 320, 444), (309, 317, 441, 311), (442, 318, 310, 312), (381, 429, 413, 387), (414, 430, 382, 388), (411, 417, 439, 443), (440, 418, 412, 444), (437, 445, 443, 439), (444, 446, 438, 440), (433, 445, 437, 435), (438, 446, 434, 436), (431, 447, 445, 433), (446, 448, 432, 434), (429, 447, 431, 449), (432, 448, 430, 450), (413, 429, 449, 415), (450, 430, 414, 416), (311, 447, 429, 381), (430, 448, 312, 382), (311, 441, 445, 447), (446, 442, 312, 448), (441, 443, 445), (446, 444, 442), (415, 449, 451, 475), (452, 450, 416, 476), (449, 431, 461, 451), (462, 432, 450, 452), (431, 433, 459, 461), (460, 434, 432, 462), (433, 435, 457, 459), (458, 436, 434, 460), (435, 437, 455, 457), (456, 438, 436, 458), (437, 439, 453, 455), (454, 440, 438, 456), (439, 417, 473, 453), (474, 418, 440, 454), (427, 415, 475, 463), (476, 416, 428, 464), (425, 427, 463, 465), (464, 428, 426, 466), (423, 425, 465, 467), (466, 426, 424, 468), (421, 423, 467, 469), (468, 424, 422, 470), (419, 421, 469, 471), (470, 422, 420, 472), (417, 419, 471, 473), (472, 420, 418, 474), (457, 455, 479, 477), (480, 456, 458, 478), (477, 479, 481, 483), (482, 480, 478, 484), (483, 481, 487, 485), (488, 482, 484, 486), (485, 487, 489, 491), (490, 488, 486, 492), (463, 475, 485, 491), (486, 476, 464, 492), (451, 483, 485, 475), (486, 484, 452, 476), (451, 461, 477, 483), (478, 462, 452, 484), (457, 477, 461, 459), (462, 478, 458, 460), (453, 473, 479, 455), (480, 474, 454, 456), (471, 481, 479, 473), (480, 482, 472, 474), (469, 487, 481, 471), (482, 488, 470, 472), (467, 489, 487, 469), (488, 490, 468, 470), (465, 491, 489, 467), (490, 492, 466, 468), (463, 491, 465), (466, 492, 464), (391, 389, 503, 501), (504, 390, 392, 502), (393, 391, 501, 499), (502, 392, 394, 500), (395, 393, 499, 497), (500, 394, 396, 498), (397, 395, 497, 495), (498, 396, 398, 496), (399, 397, 495, 493), (496, 398, 400, 494), (387, 399, 493, 505), (494, 400, 388, 506), (493, 501, 503, 505), (504, 502, 494, 506), (493, 495, 499, 501), (500, 496, 494, 502), (495, 497, 499), (500, 498, 496), (313, 381, 387, 505), (388, 382, 314, 506), (313, 505, 503, 321), (504, 506, 314, 322), (319, 321, 503, 389), (504, 322, 320, 390)])
me_suzanne.polygons.foreach_set('use_smooth', [True] * 500)
me_suzanne.use_remesh_preserve_volume = False
me_suzanne.use_remesh_preserve_attributes = False
me_suzanne.use_mirror_vertex_groups = False
me_suzanne.update()

# ---- curves / text
cu_circle = bpy.data.curves.new('Circle', 'CURVE')
cu_circle.dimensions = '3D'
_sp = cu_circle.splines.new('POLY'); _sp.points.add(31)
_sp.points.foreach_set('co', [0.0, 1.0, 0.0, 0.0, 0.1951, 0.9808, 0.0, 0.0, 0.3827, 0.9239, 0.0, 0.0, 0.5556, 0.8315, 0.0, 0.0, 0.7071, 0.7071, 0.0, 0.0, 0.8315, 0.5556, 0.0, 0.0, 0.9239, 0.3827, 0.0, 0.0, 0.9808, 0.1951, 0.0, 0.0, 1.0, 9.656e-07, 0.0, 0.0, 0.9808, -0.1951, 0.0, 0.0, 0.9239, -0.3827, 0.0, 0.0, 0.8315, -0.5556, 0.0, 0.0, 0.7071, -0.7071, 0.0, 0.0, 0.5556, -0.8315, 0.0, 0.0, 0.3827, -0.9239, 0.0, 0.0, 0.1951, -0.9808, 0.0, 0.0, 3.258e-07, -1.0, 0.0, 0.0, -0.1951, -0.9808, 0.0, 0.0, -0.3827, -0.9239, 0.0, 0.0, -0.5556, -0.8315, 0.0, 0.0, -0.7071, -0.7071, 0.0, 0.0, -0.8315, -0.5556, 0.0, 0.0, -0.9239, -0.3827, 0.0, 0.0, -0.9808, -0.1951, 0.0, 0.0, -1.0, 7.55e-08, 0.0, 0.0, -0.9808, 0.1951, 0.0, 0.0, -0.9239, 0.3827, 0.0, 0.0, -0.8315, 0.5556, 0.0, 0.0, -0.7071, 0.7071, 0.0, 0.0, -0.5556, 0.8315, 0.0, 0.0, -0.3827, 0.9239, 0.0, 0.0, -0.1951, 0.9808, 0.0, 0.0])
_sp.order_v = 0
_sp.resolution_v = 0
_sp.use_cyclic_u = True
cu_circle.use_path_clamp = True
cu_circle.bevel_resolution = 0
cu_circle.fill_mode = 'HALF'
cu_beziercircle = bpy.data.curves.new('BezierCircle', 'CURVE')
cu_beziercircle.dimensions = '3D'
_sp = cu_beziercircle.splines.new('BEZIER'); _sp.bezier_points.add(7)
_sp.bezier_points.foreach_set('co', [1.055, -0.4683, 0.7369, 0.8387, -1.26, 1.212, 0.8546, -1.579, 0.8155, -0.2334, -1.523, 0.2658, -1.224, -0.6491, 0.6627, -1.0, 0.0, 0.0, 0.0, -0.5102, 1.05, 1.0, 0.0, 0.0])
_sp.bezier_points.foreach_set('handle_left', [1.084, -0.2254, 0.4986, 0.8873, -0.8993, 1.281, 0.9609, -1.507, 0.9674, 0.2036, -1.708, 0.31, -1.046, -1.135, 0.813, -1.347, -0.1363, 0.004409, -0.6001, -0.5102, 1.05, 0.4357, 0.1608, -0.1259])
_sp.bezier_points.foreach_set('handle_right', [1.023, -0.7317, 0.9952, 0.8125, -1.454, 1.176, 0.5999, -1.751, 0.4514, -0.7276, -1.315, 0.2158, -1.348, -0.3133, 0.5587, -0.4415, 0.2196, -0.007101, 0.6001, -0.5102, 1.05, 1.321, -0.09153, 0.07167])
for _p, _l, _r in zip(_sp.bezier_points, ['AUTO', 'AUTO', 'AUTO', 'AUTO', 'AUTO', 'AUTO', 'AUTO', 'AUTO'], ['AUTO', 'AUTO', 'AUTO', 'AUTO', 'AUTO', 'AUTO', 'AUTO', 'AUTO']): _p.handle_left_type = _l; _p.handle_right_type = _r
_sp.bezier_points.foreach_set('tilt', [0.0, 0.0, 0.0, -4.015, 0.0, 0.0, 0.0, 0.0])
_sp.order_u = 0
_sp.order_v = 0
_sp.use_cyclic_u = True
_sp = cu_beziercircle.splines.new('BEZIER'); _sp.bezier_points.add(0)
_sp.bezier_points.foreach_set('co', [0.0, -1.0, 0.0])
_sp.bezier_points.foreach_set('handle_left', [0.5521, -1.0, 0.0])
_sp.bezier_points.foreach_set('handle_right', [-0.5521, -1.0, 0.0])
for _p, _l, _r in zip(_sp.bezier_points, ['AUTO'], ['AUTO']): _p.handle_left_type = _l; _p.handle_right_type = _r
_sp.order_u = 0
_sp.order_v = 0
cu_beziercircle.materials.append(mat_material)
cu_beziercircle.use_path = True
cu_beziercircle.use_path_clamp = True
cu_beziercircle.bevel_mode = 'OBJECT'
cu_beziercircle.bevel_resolution = 0
cu_beziercircle.eval_time = 340.0
cu_beziercircle.fill_mode = 'HALF'

# ---- objects
ob_plane = bpy.data.objects.new('Plane', me_plane)
ob_cylinder_001 = bpy.data.objects.new('Cylinder.001', me_cylinder_001)
ob_cylinder = bpy.data.objects.new('Cylinder', me_cylinder)
ob_circle = bpy.data.objects.new('Circle', cu_circle)
ob_beziercircle = bpy.data.objects.new('BezierCircle', cu_beziercircle)
ob_suzanne = bpy.data.objects.new('Suzanne', me_suzanne)
ob_camera_001 = bpy.data.objects.new('Camera.001', cam_camera_001)
ob_lamp = bpy.data.objects.new('Lamp', light_lamp)
ob_camera = bpy.data.objects.new('Camera', cam_camera)

# ---- transforms, parenting, visibility, modifiers, constraints
ob_plane.location = (0.0, 0.0, 0.0)
ob_plane.scale = (-15.5, -15.5, -15.5)
ob_plane.lineart.crease_threshold = 0.0
ob_cylinder_001.location = (1.0, -2.0, 0.0)
ob_cylinder_001.scale = (-0.1327, -0.1327, 1.295)
ob_cylinder_001.lineart.crease_threshold = 0.0
ob_cylinder.location = (0.0, 0.0, 0.0)
ob_cylinder.scale = (-0.1456, -0.1456, -1.391)
ob_cylinder.lineart.crease_threshold = 0.0
ob_circle.location = (0.1722, -0.6565, 1.317)
ob_circle.rotation_euler = (1.571, -0.0, 3.142)
ob_circle.scale = (0.02041, 0.02041, 0.02041)
ob_circle.lineart.crease_threshold = 0.0
ob_beziercircle.location = (0.0, 0.0, 0.325)
ob_beziercircle.lineart.crease_threshold = 0.0
ob_suzanne.location = (0.0, 0.0, 0.0)
ob_suzanne.rotation_euler = (0.0, -0.0, 1.571)
ob_suzanne.scale = (0.09716, 0.09716, 0.09716)
ob_suzanne.lineart.crease_threshold = 0.0
_c = ob_suzanne.constraints.new('FOLLOW_PATH'); _c.name = 'Follow Path'
_c.target = ob_beziercircle
_c.forward_axis = 'FORWARD_X'
_c.use_curve_follow = True
ob_camera_001.parent = ob_suzanne
ob_camera_001.matrix_parent_inverse = Matrix(((4.907, 9.007, 0.8432, -7.483), (-8.297, 4.863, -3.666, 18.08), (-3.607, 1.068, 9.58, 5.512), (0.0, 0.0, 0.0, 1.0)))
ob_camera_001.location = (1.641, -0.1322, 0.2844)
ob_camera_001.rotation_euler = (1.656, 0.01085, -1.987)
ob_camera_001.lineart.crease_threshold = 0.0
ob_lamp.location = (4.076, 1.005, 5.904)
ob_lamp.rotation_euler = (0.6503, 0.05522, 1.866)
ob_lamp.lock_rotations_4d = False
ob_lamp.empty_display_type = 'ARROWS'
ob_lamp.color = (0.0, 0.0, 0.0, 0.0)
ob_lamp.lineart.crease_threshold = 0.0
ob_camera.location = (7.481, -6.508, 5.344)
ob_camera.rotation_euler = (1.109, 0.01082, 0.8149)
ob_camera.lock_rotations_4d = False
ob_camera.empty_display_type = 'ARROWS'
ob_camera.color = (0.0, 0.0, 0.0, 0.0)
ob_camera.display_type = 'WIRE'
ob_camera.lineart.crease_threshold = 0.0
cu_beziercircle.bevel_object = ob_circle

# ---- collection membership
col_collection_1.objects.link(ob_plane)
col_collection_1.objects.link(ob_cylinder_001)
col_collection_1.objects.link(ob_cylinder)
col_collection_1.objects.link(ob_circle)
col_collection_1.objects.link(ob_beziercircle)
col_collection_1.objects.link(ob_suzanne)
col_collection_1.objects.link(ob_camera_001)
col_collection_1.objects.link(ob_lamp)
col_collection_1.objects.link(ob_camera)

# ---- scene / render settings (as saved in the file)
scene.camera = ob_camera_001
scene.frame_start = 1; scene.frame_end = 250; scene.frame_set(341)
scene.render.engine = 'BLENDER_EEVEE_NEXT'
scene.render.image_settings.color_mode = 'RGB'
scene.render.resolution_percentage = 50
scene.render.dither_intensity = 0.0
scene.cycles.use_denoising = False
scene.cycles.samples = 10
scene.cycles.sampling_pattern = 'TABULATED_SOBOL'
scene.cycles.light_sampling_threshold = 0.0
scene.cycles.use_adaptive_sampling = False
scene.cycles.use_light_tree = False
scene.cycles.blur_glossy = 0.0
scene.cycles.volume_bounces = 1
scene.cycles.pixel_filter_type = 'GAUSSIAN'
scene.cycles.sample_clamp_indirect = 0.0
scene.view_settings.view_transform = 'Standard'
bpy.context.view_layer.update()
